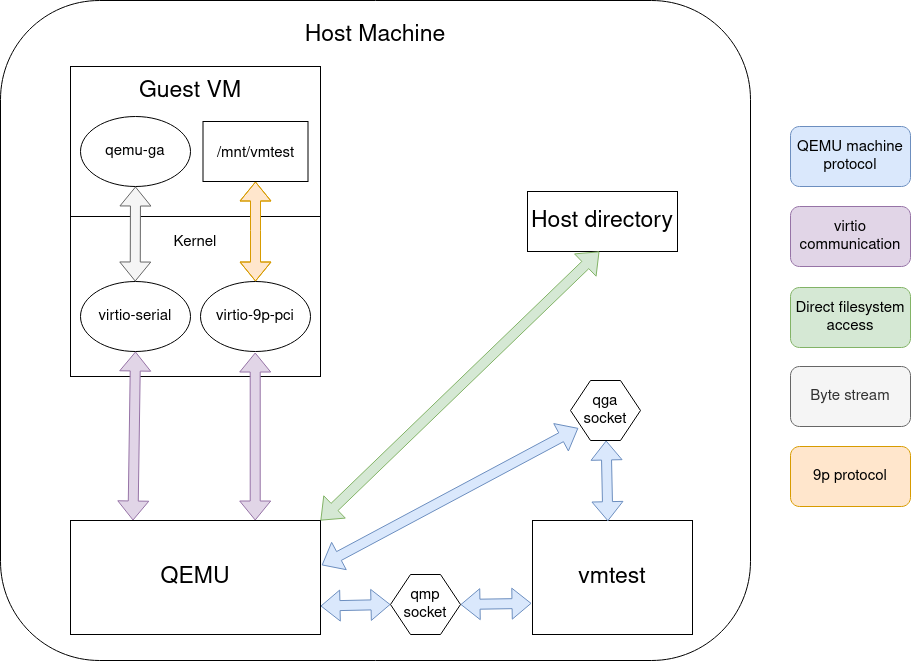

The diagram above was exported from draw.io. Its source (the exported page's mxGraphModel, read from the mxfile embedded in the PNG):
<mxGraphModel dx="1863" dy="1039" grid="1" gridSize="10" guides="1" tooltips="1" connect="1" arrows="1" fold="1" page="1" pageScale="1" pageWidth="2000" pageHeight="2000" math="0" shadow="0">
  <root>
    <mxCell id="0" />
    <mxCell id="1" parent="0" />
    <mxCell id="K_6AZC_mQELmXizCRvU6-1" value="" style="rounded=1;whiteSpace=wrap;html=1;fillColor=none;" vertex="1" parent="1">
      <mxGeometry x="400" y="1020" width="750" height="660" as="geometry" />
    </mxCell>
    <mxCell id="K_6AZC_mQELmXizCRvU6-31" value="" style="shape=internalStorage;whiteSpace=wrap;html=1;backgroundOutline=1;fontSize=15;dx=0;dy=150;" vertex="1" parent="1">
      <mxGeometry x="470" y="1086" width="250" height="310" as="geometry" />
    </mxCell>
    <mxCell id="K_6AZC_mQELmXizCRvU6-14" value="&lt;font style=&quot;font-size: 23px;&quot;&gt;Guest VM&lt;/font&gt;" style="text;html=1;strokeColor=none;fillColor=none;align=center;verticalAlign=middle;whiteSpace=wrap;rounded=0;" vertex="1" parent="1">
      <mxGeometry x="525" y="1096" width="130" height="30" as="geometry" />
    </mxCell>
    <mxCell id="K_6AZC_mQELmXizCRvU6-17" value="Kernel" style="text;html=1;strokeColor=none;fillColor=none;align=center;verticalAlign=middle;whiteSpace=wrap;rounded=0;fontSize=15;" vertex="1" parent="1">
      <mxGeometry x="565" y="1247" width="60" height="30" as="geometry" />
    </mxCell>
    <mxCell id="K_6AZC_mQELmXizCRvU6-18" value="virtio-serial" style="ellipse;whiteSpace=wrap;html=1;fontSize=15;" vertex="1" parent="1">
      <mxGeometry x="480" y="1301" width="110" height="70" as="geometry" />
    </mxCell>
    <mxCell id="K_6AZC_mQELmXizCRvU6-19" value="qemu-ga" style="ellipse;whiteSpace=wrap;html=1;fontSize=15;" vertex="1" parent="1">
      <mxGeometry x="480" y="1136" width="110" height="70" as="geometry" />
    </mxCell>
    <mxCell id="K_6AZC_mQELmXizCRvU6-25" value="" style="shape=flexArrow;endArrow=classic;startArrow=classic;html=1;rounded=0;fontSize=15;entryX=0.5;entryY=1;entryDx=0;entryDy=0;fillColor=#f5f5f5;strokeColor=#666666;" edge="1" parent="1" target="K_6AZC_mQELmXizCRvU6-19">
      <mxGeometry width="100" height="100" relative="1" as="geometry">
        <mxPoint x="534.71" y="1301" as="sourcePoint" />
        <mxPoint x="534.71" y="1226" as="targetPoint" />
      </mxGeometry>
    </mxCell>
    <mxCell id="K_6AZC_mQELmXizCRvU6-32" value="&lt;font style=&quot;font-size: 23px;&quot;&gt;Host Machine&lt;/font&gt;" style="text;html=1;strokeColor=none;fillColor=none;align=center;verticalAlign=middle;whiteSpace=wrap;rounded=0;" vertex="1" parent="1">
      <mxGeometry x="685" y="1040" width="180" height="30" as="geometry" />
    </mxCell>
    <mxCell id="K_6AZC_mQELmXizCRvU6-33" value="virtio-9p-pci" style="ellipse;whiteSpace=wrap;html=1;fontSize=15;" vertex="1" parent="1">
      <mxGeometry x="600" y="1301" width="110" height="70" as="geometry" />
    </mxCell>
    <mxCell id="K_6AZC_mQELmXizCRvU6-35" value="Host directory" style="rounded=0;whiteSpace=wrap;html=1;fontSize=23;fillColor=none;" vertex="1" parent="1">
      <mxGeometry x="927" y="1211" width="150" height="60" as="geometry" />
    </mxCell>
    <mxCell id="K_6AZC_mQELmXizCRvU6-36" value="QEMU" style="rounded=0;whiteSpace=wrap;html=1;fontSize=23;fillColor=none;" vertex="1" parent="1">
      <mxGeometry x="470" y="1540" width="250" height="114" as="geometry" />
    </mxCell>
    <mxCell id="K_6AZC_mQELmXizCRvU6-40" value="vmtest" style="rounded=0;whiteSpace=wrap;html=1;fontSize=23;fillColor=none;" vertex="1" parent="1">
      <mxGeometry x="932" y="1540" width="160" height="114" as="geometry" />
    </mxCell>
    <mxCell id="K_6AZC_mQELmXizCRvU6-41" value="&lt;font style=&quot;font-size: 15px;&quot;&gt;/mnt/vmtest&lt;/font&gt;" style="rounded=0;whiteSpace=wrap;html=1;fontSize=23;fillColor=none;" vertex="1" parent="1">
      <mxGeometry x="602.5" y="1141" width="105" height="60" as="geometry" />
    </mxCell>
    <mxCell id="K_6AZC_mQELmXizCRvU6-42" value="" style="shape=flexArrow;endArrow=classic;startArrow=classic;html=1;rounded=0;fontSize=15;startSize=6;endSize=6;jumpSize=0;exitX=0.5;exitY=0;exitDx=0;exitDy=0;entryX=0.5;entryY=1;entryDx=0;entryDy=0;fillColor=#ffe6cc;strokeColor=#d79b00;" edge="1" parent="1" source="K_6AZC_mQELmXizCRvU6-33" target="K_6AZC_mQELmXizCRvU6-41">
      <mxGeometry width="100" height="100" relative="1" as="geometry">
        <mxPoint x="980" y="1390" as="sourcePoint" />
        <mxPoint x="1080" y="1290" as="targetPoint" />
        <Array as="points">
          <mxPoint x="655" y="1250" />
        </Array>
      </mxGeometry>
    </mxCell>
    <mxCell id="K_6AZC_mQELmXizCRvU6-47" value="&lt;div&gt;qga&lt;/div&gt;&lt;div&gt;socket&lt;/div&gt;" style="shape=hexagon;perimeter=hexagonPerimeter2;whiteSpace=wrap;html=1;fixedSize=1;fontSize=15;fillColor=none;" vertex="1" parent="1">
      <mxGeometry x="970" y="1400" width="70" height="60" as="geometry" />
    </mxCell>
    <mxCell id="K_6AZC_mQELmXizCRvU6-48" value="" style="shape=flexArrow;endArrow=classic;startArrow=classic;html=1;rounded=0;fontSize=15;startSize=6;endSize=6;jumpSize=0;exitX=1.005;exitY=0.392;exitDx=0;exitDy=0;exitPerimeter=0;entryX=0.111;entryY=0.793;entryDx=0;entryDy=0;entryPerimeter=0;fillColor=#dae8fc;strokeColor=#6c8ebf;" edge="1" parent="1" source="K_6AZC_mQELmXizCRvU6-36" target="K_6AZC_mQELmXizCRvU6-47">
      <mxGeometry width="100" height="100" relative="1" as="geometry">
        <mxPoint x="707.5" y="1550" as="sourcePoint" />
        <mxPoint x="900" y="1480" as="targetPoint" />
      </mxGeometry>
    </mxCell>
    <mxCell id="K_6AZC_mQELmXizCRvU6-49" value="" style="shape=flexArrow;endArrow=classic;startArrow=classic;html=1;rounded=0;fontSize=15;startSize=6;endSize=6;jumpSize=0;exitX=0.25;exitY=0;exitDx=0;exitDy=0;entryX=0.5;entryY=1;entryDx=0;entryDy=0;fillColor=#e1d5e7;strokeColor=#9673a6;" edge="1" parent="1" source="K_6AZC_mQELmXizCRvU6-36" target="K_6AZC_mQELmXizCRvU6-18">
      <mxGeometry width="100" height="100" relative="1" as="geometry">
        <mxPoint x="517.11" y="1510.61" as="sourcePoint" />
        <mxPoint x="590.0047368421054" y="1460.0047368421053" as="targetPoint" />
      </mxGeometry>
    </mxCell>
    <mxCell id="K_6AZC_mQELmXizCRvU6-50" value="" style="shape=flexArrow;endArrow=classic;startArrow=classic;html=1;rounded=0;fontSize=15;startSize=6;endSize=6;jumpSize=0;exitX=0.471;exitY=0.006;exitDx=0;exitDy=0;exitPerimeter=0;fillColor=#dae8fc;strokeColor=#6c8ebf;" edge="1" parent="1" source="K_6AZC_mQELmXizCRvU6-40" target="K_6AZC_mQELmXizCRvU6-47">
      <mxGeometry width="100" height="100" relative="1" as="geometry">
        <mxPoint x="887" y="1550.61" as="sourcePoint" />
        <mxPoint x="959.8947368421054" y="1500.0047368421053" as="targetPoint" />
      </mxGeometry>
    </mxCell>
    <mxCell id="K_6AZC_mQELmXizCRvU6-52" value="" style="shape=flexArrow;endArrow=classic;startArrow=classic;html=1;rounded=0;fontSize=15;startSize=6;endSize=6;jumpSize=0;exitX=0.125;exitY=-0.009;exitDx=0;exitDy=0;entryX=0.5;entryY=1;entryDx=0;entryDy=0;exitPerimeter=0;fillColor=#e1d5e7;strokeColor=#9673a6;" edge="1" parent="1">
      <mxGeometry width="100" height="100" relative="1" as="geometry">
        <mxPoint x="654.71" y="1540.0039999999997" as="sourcePoint" />
        <mxPoint x="654.71" y="1372.03" as="targetPoint" />
      </mxGeometry>
    </mxCell>
    <mxCell id="K_6AZC_mQELmXizCRvU6-53" value="" style="shape=flexArrow;endArrow=classic;startArrow=classic;html=1;rounded=0;fontSize=15;startSize=6;endSize=6;jumpSize=0;exitX=1;exitY=0;exitDx=0;exitDy=0;entryX=0.479;entryY=1;entryDx=0;entryDy=0;entryPerimeter=0;fillColor=#d5e8d4;strokeColor=#82b366;" edge="1" parent="1" source="K_6AZC_mQELmXizCRvU6-36" target="K_6AZC_mQELmXizCRvU6-35">
      <mxGeometry width="100" height="100" relative="1" as="geometry">
        <mxPoint x="685" y="1578.5" as="sourcePoint" />
        <mxPoint x="949.94" y="1460.3400000000001" as="targetPoint" />
      </mxGeometry>
    </mxCell>
    <mxCell id="K_6AZC_mQELmXizCRvU6-56" value="qmp socket" style="shape=hexagon;perimeter=hexagonPerimeter2;whiteSpace=wrap;html=1;fixedSize=1;fontSize=15;fillColor=none;" vertex="1" parent="1">
      <mxGeometry x="790" y="1594" width="70" height="60" as="geometry" />
    </mxCell>
    <mxCell id="K_6AZC_mQELmXizCRvU6-57" value="" style="shape=flexArrow;endArrow=classic;startArrow=classic;html=1;rounded=0;fontSize=15;startSize=6;endSize=6;jumpSize=0;exitX=1;exitY=0.75;exitDx=0;exitDy=0;entryX=0;entryY=0.5;entryDx=0;entryDy=0;fillColor=#dae8fc;strokeColor=#6c8ebf;" edge="1" parent="1" source="K_6AZC_mQELmXizCRvU6-36" target="K_6AZC_mQELmXizCRvU6-56">
      <mxGeometry width="100" height="100" relative="1" as="geometry">
        <mxPoint x="950" y="1390" as="sourcePoint" />
        <mxPoint x="1050" y="1290" as="targetPoint" />
      </mxGeometry>
    </mxCell>
    <mxCell id="K_6AZC_mQELmXizCRvU6-58" value="" style="shape=flexArrow;endArrow=classic;startArrow=classic;html=1;rounded=0;fontSize=15;startSize=6;endSize=6;jumpSize=0;exitX=1;exitY=0.5;exitDx=0;exitDy=0;entryX=0.129;entryY=0.764;entryDx=0;entryDy=0;entryPerimeter=0;fillColor=#dae8fc;strokeColor=#6c8ebf;" edge="1" parent="1" source="K_6AZC_mQELmXizCRvU6-56">
      <mxGeometry width="100" height="100" relative="1" as="geometry">
        <mxPoint x="852" y="1622.5" as="sourcePoint" />
        <mxPoint x="931.0299999999997" y="1622.8400000000001" as="targetPoint" />
      </mxGeometry>
    </mxCell>
    <mxCell id="K_6AZC_mQELmXizCRvU6-59" value="QEMU machine protocol" style="rounded=1;whiteSpace=wrap;html=1;fontSize=15;fillColor=#dae8fc;strokeColor=#6c8ebf;" vertex="1" parent="1">
      <mxGeometry x="1190" y="1146" width="120" height="60" as="geometry" />
    </mxCell>
    <mxCell id="K_6AZC_mQELmXizCRvU6-60" value="virtio communication" style="rounded=1;whiteSpace=wrap;html=1;fontSize=15;fillColor=#e1d5e7;strokeColor=#9673a6;" vertex="1" parent="1">
      <mxGeometry x="1190" y="1226" width="120" height="60" as="geometry" />
    </mxCell>
    <mxCell id="K_6AZC_mQELmXizCRvU6-61" value="Direct filesystem access" style="rounded=1;whiteSpace=wrap;html=1;fontSize=15;fillColor=#d5e8d4;strokeColor=#82b366;" vertex="1" parent="1">
      <mxGeometry x="1190" y="1307" width="120" height="60" as="geometry" />
    </mxCell>
    <mxCell id="K_6AZC_mQELmXizCRvU6-62" value="Byte stream" style="rounded=1;whiteSpace=wrap;html=1;fontSize=15;fillColor=#f5f5f5;strokeColor=#666666;fontColor=#333333;" vertex="1" parent="1">
      <mxGeometry x="1190" y="1386" width="120" height="60" as="geometry" />
    </mxCell>
    <mxCell id="K_6AZC_mQELmXizCRvU6-63" value="9p protocol" style="rounded=1;whiteSpace=wrap;html=1;fontSize=15;fillColor=#ffe6cc;strokeColor=#d79b00;" vertex="1" parent="1">
      <mxGeometry x="1190" y="1466" width="120" height="60" as="geometry" />
    </mxCell>
  </root>
</mxGraphModel>